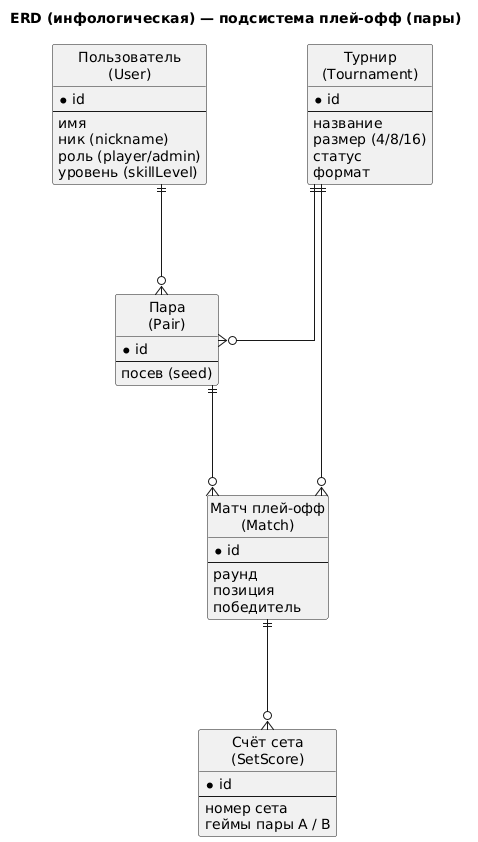

The diagram above was rendered by PlantUML. Its source (embedded in the PNG):
@startuml
title ERD (инфологическая) — подсистема плей-офф (пары)

hide circle
skinparam linetype ortho
skinparam nodesep 100
skinparam ranksep 110

entity "Пользователь\n(User)" as User {
  * id
  --
  имя
  ник (nickname)
  роль (player/admin)
  уровень (skillLevel)
}

entity "Турнир\n(Tournament)" as Tournament {
  * id
  --
  название
  размер (4/8/16)
  статус
  формат
}

entity "Пара\n(Pair)" as Pair {
  * id
  --
  посев (seed)
}

entity "Матч плей-офф\n(Match)" as Match {
  * id
  --
  раунд
  позиция
  победитель
}

entity "Счёт сета\n(SetScore)" as SetScore {
  * id
  --
  номер сета
  геймы пары A / B
}

User ||--o{ Pair
Pair ||--o{ Match
Tournament ||--o{ Pair
Tournament ||--o{ Match
Match ||--o{ SetScore
@enduml